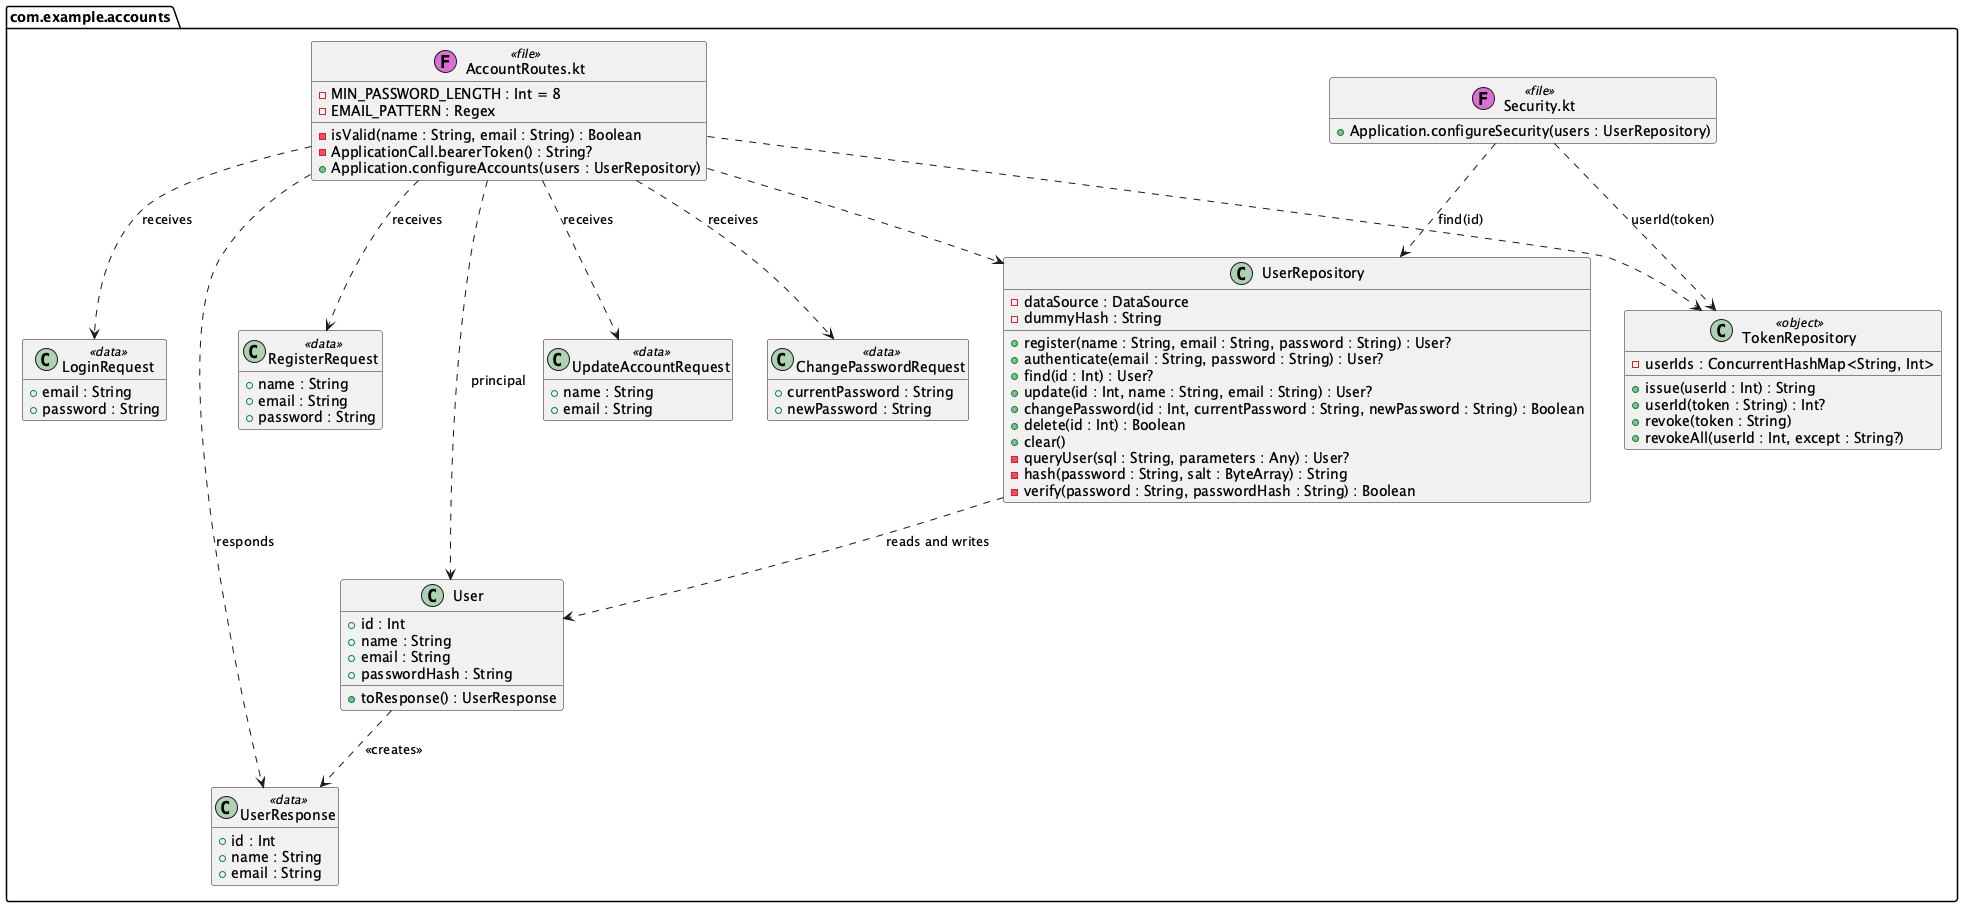

The diagram above was rendered by PlantUML. Its source (embedded in the PNG):
@startuml
' The account classes as they are in src/. The car classes are in class-cars.puml.
hide empty members
set separator none

package com.example.accounts <<Folder>> {
  class "AccountRoutes.kt" as AccountRoutes <<(F,orchid) file>> {
    - MIN_PASSWORD_LENGTH : Int = 8
    - EMAIL_PATTERN : Regex
    - isValid(name : String, email : String) : Boolean
    - ApplicationCall.bearerToken() : String?
    + Application.configureAccounts(users : UserRepository)
  }
  class "Security.kt" as Security <<(F,orchid) file>> {
    + Application.configureSecurity(users : UserRepository)
  }
  class User {
    + id : Int
    + name : String
    + email : String
    + passwordHash : String
    + toResponse() : UserResponse
  }
  class RegisterRequest <<data>> {
    + name : String
    + email : String
    + password : String
  }
  class UpdateAccountRequest <<data>> {
    + name : String
    + email : String
  }
  class ChangePasswordRequest <<data>> {
    + currentPassword : String
    + newPassword : String
  }
  class LoginRequest <<data>> {
    + email : String
    + password : String
  }
  class UserResponse <<data>> {
    + id : Int
    + name : String
    + email : String
  }
  class UserRepository {
    - dataSource : DataSource
    - dummyHash : String
    + register(name : String, email : String, password : String) : User?
    + authenticate(email : String, password : String) : User?
    + find(id : Int) : User?
    + update(id : Int, name : String, email : String) : User?
    + changePassword(id : Int, currentPassword : String, newPassword : String) : Boolean
    + delete(id : Int) : Boolean
    + clear()
    - queryUser(sql : String, parameters : Any) : User?
    - hash(password : String, salt : ByteArray) : String
    - verify(password : String, passwordHash : String) : Boolean
  }
  class TokenRepository <<object>> {
    - userIds : ConcurrentHashMap<String, Int>
    + issue(userId : Int) : String
    + userId(token : String) : Int?
    + revoke(token : String)
    + revokeAll(userId : Int, except : String?)
  }
}

UserRepository ..> User : reads and writes
User ..> UserResponse : <<creates>>
AccountRoutes ..> RegisterRequest : receives
AccountRoutes ..> LoginRequest : receives
AccountRoutes ..> UpdateAccountRequest : receives
AccountRoutes ..> ChangePasswordRequest : receives
AccountRoutes ..> UserResponse : responds
AccountRoutes ..> User : principal
AccountRoutes ..> UserRepository
AccountRoutes ..> TokenRepository
Security ..> TokenRepository : userId(token)
Security ..> UserRepository : find(id)

@enduml